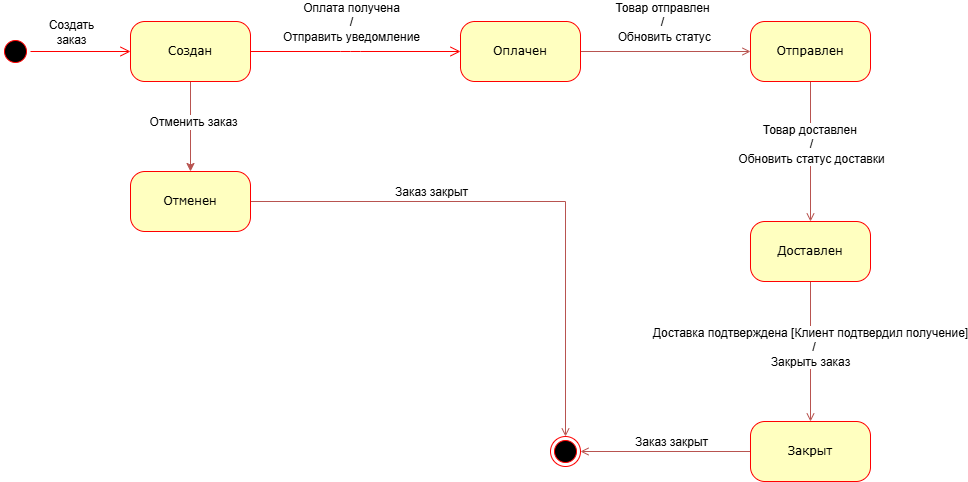

The diagram above was exported from draw.io. Its source (the exported page's mxGraphModel, read from the mxfile embedded in the PNG):
<mxGraphModel dx="1426" dy="789" grid="1" gridSize="10" guides="1" tooltips="1" connect="1" arrows="1" fold="1" page="1" pageScale="1" pageWidth="1100" pageHeight="850" background="none" math="0" shadow="0">
  <root>
    <mxCell id="0" />
    <mxCell id="1" parent="0" />
    <mxCell id="382b91b5511bd0f7-1" value="" style="ellipse;html=1;shape=startState;fillColor=#000000;strokeColor=#ff0000;rounded=1;shadow=0;comic=0;labelBackgroundColor=none;fontFamily=Verdana;fontSize=12;fontColor=#000000;align=center;direction=south;" parent="1" vertex="1">
      <mxGeometry x="60" y="135" width="30" height="30" as="geometry" />
    </mxCell>
    <mxCell id="9uSc02mrjANOoH378aL1-10" style="edgeStyle=orthogonalEdgeStyle;rounded=0;orthogonalLoop=1;jettySize=auto;html=1;entryX=1;entryY=0.5;entryDx=0;entryDy=0;endArrow=open;endFill=0;fillColor=#f8cecc;strokeColor=#b85450;" edge="1" parent="1" source="382b91b5511bd0f7-5" target="9uSc02mrjANOoH378aL1-9">
      <mxGeometry relative="1" as="geometry" />
    </mxCell>
    <mxCell id="9uSc02mrjANOoH378aL1-11" value="Заказ закрыт" style="edgeLabel;html=1;align=center;verticalAlign=middle;resizable=0;points=[];fontSize=12;" vertex="1" connectable="0" parent="9uSc02mrjANOoH378aL1-10">
      <mxGeometry x="-0.0588" y="-2" relative="1" as="geometry">
        <mxPoint y="-8" as="offset" />
      </mxGeometry>
    </mxCell>
    <mxCell id="382b91b5511bd0f7-5" value="Закрыт" style="rounded=1;whiteSpace=wrap;html=1;arcSize=24;fillColor=#ffffc0;strokeColor=#ff0000;shadow=0;comic=0;labelBackgroundColor=none;fontFamily=Verdana;fontSize=12;fontColor=#000000;align=center;" parent="1" vertex="1">
      <mxGeometry x="810" y="520" width="120" height="60" as="geometry" />
    </mxCell>
    <mxCell id="9uSc02mrjANOoH378aL1-13" style="edgeStyle=orthogonalEdgeStyle;rounded=0;orthogonalLoop=1;jettySize=auto;html=1;entryX=0.5;entryY=0;entryDx=0;entryDy=0;fillColor=#f8cecc;strokeColor=#b85450;endArrow=classic;endFill=1;" edge="1" parent="1" source="382b91b5511bd0f7-6" target="9uSc02mrjANOoH378aL1-12">
      <mxGeometry relative="1" as="geometry" />
    </mxCell>
    <mxCell id="9uSc02mrjANOoH378aL1-16" value="Отменить заказ" style="edgeLabel;html=1;align=center;verticalAlign=middle;resizable=0;points=[];fontSize=12;" vertex="1" connectable="0" parent="9uSc02mrjANOoH378aL1-13">
      <mxGeometry x="-0.1111" y="2" relative="1" as="geometry">
        <mxPoint as="offset" />
      </mxGeometry>
    </mxCell>
    <mxCell id="382b91b5511bd0f7-6" value="Cоздан" style="rounded=1;whiteSpace=wrap;html=1;arcSize=24;fillColor=#ffffc0;strokeColor=#ff0000;shadow=0;comic=0;labelBackgroundColor=none;fontFamily=Verdana;fontSize=12;fontColor=#000000;align=center;" parent="1" vertex="1">
      <mxGeometry x="190" y="120" width="120" height="60" as="geometry" />
    </mxCell>
    <mxCell id="9uSc02mrjANOoH378aL1-1" style="edgeStyle=orthogonalEdgeStyle;rounded=0;orthogonalLoop=1;jettySize=auto;html=1;entryX=0;entryY=0.5;entryDx=0;entryDy=0;endArrow=open;endFill=0;fillColor=#f8cecc;strokeColor=#b85450;" edge="1" parent="1" source="382b91b5511bd0f7-7" target="382b91b5511bd0f7-9">
      <mxGeometry relative="1" as="geometry" />
    </mxCell>
    <mxCell id="9uSc02mrjANOoH378aL1-6" value="Товар отправлен&lt;div&gt;/&lt;br&gt;&amp;nbsp;Обновить статус&lt;/div&gt;" style="edgeLabel;align=center;verticalAlign=middle;resizable=0;points=[];html=1;fontSize=12;" vertex="1" connectable="0" parent="9uSc02mrjANOoH378aL1-1">
      <mxGeometry x="-0.0471" relative="1" as="geometry">
        <mxPoint y="-30" as="offset" />
      </mxGeometry>
    </mxCell>
    <mxCell id="382b91b5511bd0f7-7" value="Оплачен" style="rounded=1;whiteSpace=wrap;html=1;arcSize=24;fillColor=#ffffc0;strokeColor=#ff0000;shadow=0;comic=0;labelBackgroundColor=none;fontFamily=Verdana;fontSize=12;fontColor=#000000;align=center;" parent="1" vertex="1">
      <mxGeometry x="520" y="120" width="120" height="60" as="geometry" />
    </mxCell>
    <mxCell id="9uSc02mrjANOoH378aL1-2" style="edgeStyle=orthogonalEdgeStyle;rounded=0;orthogonalLoop=1;jettySize=auto;html=1;entryX=0.5;entryY=0;entryDx=0;entryDy=0;fillColor=#f8cecc;strokeColor=#b85450;endArrow=open;endFill=0;" edge="1" parent="1" source="382b91b5511bd0f7-9" target="382b91b5511bd0f7-10">
      <mxGeometry relative="1" as="geometry" />
    </mxCell>
    <mxCell id="9uSc02mrjANOoH378aL1-7" value="Товар доставлен&amp;nbsp;&lt;div&gt;/&lt;br&gt;Обновить статус доставки&lt;/div&gt;" style="edgeLabel;align=center;verticalAlign=middle;resizable=0;points=[];html=1;fontSize=12;" vertex="1" connectable="0" parent="9uSc02mrjANOoH378aL1-2">
      <mxGeometry x="-0.1143" relative="1" as="geometry">
        <mxPoint as="offset" />
      </mxGeometry>
    </mxCell>
    <mxCell id="382b91b5511bd0f7-9" value="Отправлен" style="rounded=1;whiteSpace=wrap;html=1;arcSize=24;fillColor=#ffffc0;strokeColor=#ff0000;shadow=0;comic=0;labelBackgroundColor=none;fontFamily=Verdana;fontSize=12;fontColor=#000000;align=center;" parent="1" vertex="1">
      <mxGeometry x="810" y="120" width="120" height="60" as="geometry" />
    </mxCell>
    <mxCell id="9uSc02mrjANOoH378aL1-3" style="edgeStyle=orthogonalEdgeStyle;rounded=0;orthogonalLoop=1;jettySize=auto;html=1;entryX=0.5;entryY=0;entryDx=0;entryDy=0;fillColor=#f8cecc;strokeColor=#b85450;endArrow=open;endFill=0;" edge="1" parent="1" source="382b91b5511bd0f7-10" target="382b91b5511bd0f7-5">
      <mxGeometry relative="1" as="geometry" />
    </mxCell>
    <mxCell id="9uSc02mrjANOoH378aL1-8" value="Доставка подтверждена [Клиент подтвердил получение]&lt;div&gt;&amp;nbsp; /&lt;br&gt;Закрыть заказ&lt;/div&gt;" style="edgeLabel;align=center;verticalAlign=middle;resizable=0;points=[];html=1;fontStyle=0;fontSize=12;" vertex="1" connectable="0" parent="9uSc02mrjANOoH378aL1-3">
      <mxGeometry x="-0.0714" y="-1" relative="1" as="geometry">
        <mxPoint as="offset" />
      </mxGeometry>
    </mxCell>
    <mxCell id="382b91b5511bd0f7-10" value="Доставлен" style="rounded=1;whiteSpace=wrap;html=1;arcSize=24;fillColor=#ffffc0;strokeColor=#ff0000;shadow=0;comic=0;labelBackgroundColor=none;fontFamily=Verdana;fontSize=12;fontColor=#000000;align=center;" parent="1" vertex="1">
      <mxGeometry x="810" y="320" width="120" height="60" as="geometry" />
    </mxCell>
    <mxCell id="2a3bc250acf0617d-9" style="edgeStyle=orthogonalEdgeStyle;html=1;labelBackgroundColor=none;endArrow=open;endSize=8;strokeColor=#ff0000;fontFamily=Verdana;fontSize=12;align=left;" parent="1" source="382b91b5511bd0f7-1" target="382b91b5511bd0f7-6" edge="1">
      <mxGeometry relative="1" as="geometry" />
    </mxCell>
    <mxCell id="9uSc02mrjANOoH378aL1-4" value="Создать&lt;div&gt;заказ&lt;/div&gt;" style="edgeLabel;html=1;align=center;verticalAlign=middle;resizable=0;points=[];fontSize=12;" vertex="1" connectable="0" parent="2a3bc250acf0617d-9">
      <mxGeometry x="-0.2" y="1" relative="1" as="geometry">
        <mxPoint y="-19" as="offset" />
      </mxGeometry>
    </mxCell>
    <mxCell id="2a3bc250acf0617d-10" style="edgeStyle=orthogonalEdgeStyle;html=1;labelBackgroundColor=none;endArrow=open;endSize=8;strokeColor=#ff0000;fontFamily=Verdana;fontSize=12;align=left;entryX=0;entryY=0.5;" parent="1" source="382b91b5511bd0f7-6" target="382b91b5511bd0f7-7" edge="1">
      <mxGeometry relative="1" as="geometry">
        <Array as="points">
          <mxPoint x="410" y="150" />
          <mxPoint x="410" y="150" />
        </Array>
      </mxGeometry>
    </mxCell>
    <mxCell id="9uSc02mrjANOoH378aL1-5" value="Оплата получена&lt;div&gt;/&lt;br&gt;Отправить уведомление&lt;/div&gt;" style="edgeLabel;align=center;verticalAlign=middle;resizable=0;points=[];html=1;fontSize=12;" vertex="1" connectable="0" parent="2a3bc250acf0617d-10">
      <mxGeometry x="-0.05" y="2" relative="1" as="geometry">
        <mxPoint y="-28" as="offset" />
      </mxGeometry>
    </mxCell>
    <mxCell id="9uSc02mrjANOoH378aL1-9" value="" style="ellipse;html=1;shape=endState;fillColor=#000000;strokeColor=#ff0000;" vertex="1" parent="1">
      <mxGeometry x="610" y="535" width="30" height="30" as="geometry" />
    </mxCell>
    <mxCell id="9uSc02mrjANOoH378aL1-14" style="edgeStyle=orthogonalEdgeStyle;rounded=0;orthogonalLoop=1;jettySize=auto;html=1;entryX=0.5;entryY=0;entryDx=0;entryDy=0;fillColor=#f8cecc;strokeColor=#b85450;endArrow=open;endFill=0;" edge="1" parent="1" source="9uSc02mrjANOoH378aL1-12" target="9uSc02mrjANOoH378aL1-9">
      <mxGeometry relative="1" as="geometry" />
    </mxCell>
    <mxCell id="9uSc02mrjANOoH378aL1-15" value="Заказ закрыт" style="edgeLabel;html=1;align=center;verticalAlign=middle;resizable=0;points=[];fontSize=12;" vertex="1" connectable="0" parent="9uSc02mrjANOoH378aL1-14">
      <mxGeometry x="-0.3564" y="-2" relative="1" as="geometry">
        <mxPoint x="3" y="-12" as="offset" />
      </mxGeometry>
    </mxCell>
    <mxCell id="9uSc02mrjANOoH378aL1-12" value="Отменен" style="rounded=1;whiteSpace=wrap;html=1;arcSize=24;fillColor=#ffffc0;strokeColor=#ff0000;shadow=0;comic=0;labelBackgroundColor=none;fontFamily=Verdana;fontSize=12;fontColor=#000000;align=center;" vertex="1" parent="1">
      <mxGeometry x="190" y="270" width="120" height="60" as="geometry" />
    </mxCell>
  </root>
</mxGraphModel>